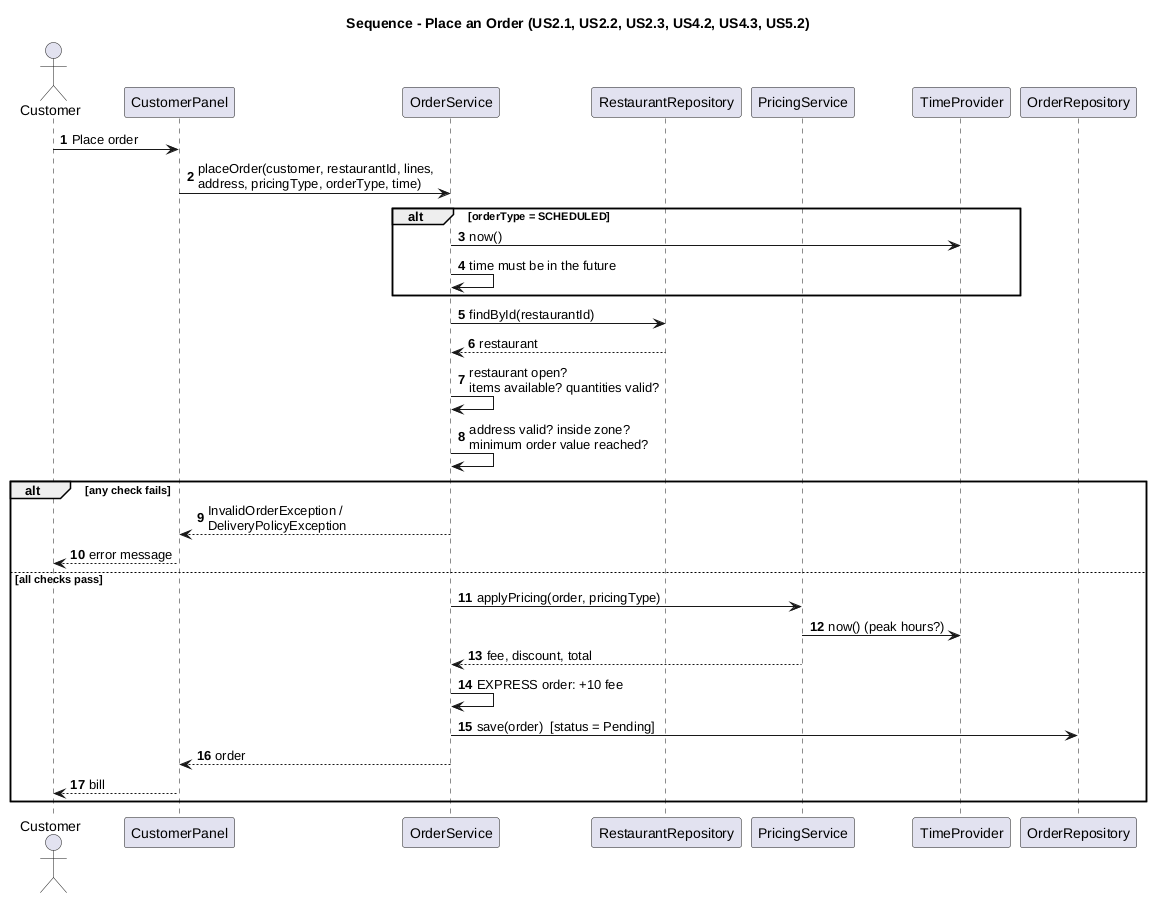

The diagram above was rendered by PlantUML. Its source (embedded in the PNG):
@startuml
!pragma layout smetana
title Sequence - Place an Order (US2.1, US2.2, US2.3, US4.2, US4.3, US5.2)
autonumber
actor Customer
participant CustomerPanel
participant OrderService
participant RestaurantRepository
participant PricingService
participant TimeProvider
participant OrderRepository

Customer -> CustomerPanel : Place order
CustomerPanel -> OrderService : placeOrder(customer, restaurantId, lines,\naddress, pricingType, orderType, time)
alt orderType = SCHEDULED
  OrderService -> TimeProvider : now()
  OrderService -> OrderService : time must be in the future
end
OrderService -> RestaurantRepository : findById(restaurantId)
RestaurantRepository --> OrderService : restaurant
OrderService -> OrderService : restaurant open?\nitems available? quantities valid?
OrderService -> OrderService : address valid? inside zone?\nminimum order value reached?
alt any check fails
  OrderService --> CustomerPanel : InvalidOrderException /\nDeliveryPolicyException
  CustomerPanel --> Customer : error message
else all checks pass
  OrderService -> PricingService : applyPricing(order, pricingType)
  PricingService -> TimeProvider : now() (peak hours?)
  PricingService --> OrderService : fee, discount, total
  OrderService -> OrderService : EXPRESS order: +10 fee
  OrderService -> OrderRepository : save(order)  [status = Pending]
  OrderService --> CustomerPanel : order
  CustomerPanel --> Customer : bill
end
@enduml